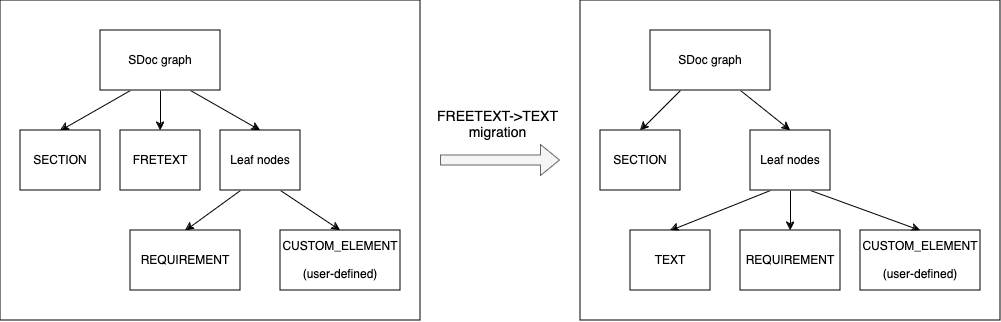

The diagram above was exported from draw.io. Its source (the exported page's mxGraphModel, read from the mxfile embedded in the PNG):
<mxGraphModel dx="1068" dy="673" grid="1" gridSize="10" guides="1" tooltips="1" connect="1" arrows="1" fold="1" page="1" pageScale="1" pageWidth="850" pageHeight="1100" math="0" shadow="0">
  <root>
    <mxCell id="0" />
    <mxCell id="1" parent="0" />
    <mxCell id="fgCGNwH3KyF7AB6Kls5L-43" value="" style="rounded=0;whiteSpace=wrap;html=1;" parent="1" vertex="1">
      <mxGeometry x="580" y="30" width="420" height="320" as="geometry" />
    </mxCell>
    <mxCell id="fgCGNwH3KyF7AB6Kls5L-42" value="" style="rounded=0;whiteSpace=wrap;html=1;" parent="1" vertex="1">
      <mxGeometry y="30" width="420" height="320" as="geometry" />
    </mxCell>
    <mxCell id="fgCGNwH3KyF7AB6Kls5L-10" style="edgeStyle=orthogonalEdgeStyle;rounded=0;orthogonalLoop=1;jettySize=auto;html=1;exitX=0.5;exitY=1;exitDx=0;exitDy=0;" parent="1" source="fgCGNwH3KyF7AB6Kls5L-1" target="fgCGNwH3KyF7AB6Kls5L-5" edge="1">
      <mxGeometry relative="1" as="geometry" />
    </mxCell>
    <mxCell id="fgCGNwH3KyF7AB6Kls5L-11" style="rounded=0;orthogonalLoop=1;jettySize=auto;html=1;exitX=0.25;exitY=1;exitDx=0;exitDy=0;entryX=0.5;entryY=0;entryDx=0;entryDy=0;" parent="1" source="fgCGNwH3KyF7AB6Kls5L-1" target="fgCGNwH3KyF7AB6Kls5L-6" edge="1">
      <mxGeometry relative="1" as="geometry" />
    </mxCell>
    <mxCell id="fgCGNwH3KyF7AB6Kls5L-12" style="rounded=0;orthogonalLoop=1;jettySize=auto;html=1;exitX=0.75;exitY=1;exitDx=0;exitDy=0;entryX=0.5;entryY=0;entryDx=0;entryDy=0;" parent="1" source="fgCGNwH3KyF7AB6Kls5L-1" target="fgCGNwH3KyF7AB6Kls5L-2" edge="1">
      <mxGeometry relative="1" as="geometry" />
    </mxCell>
    <mxCell id="fgCGNwH3KyF7AB6Kls5L-1" value="SDoc graph" style="rounded=0;whiteSpace=wrap;html=1;" parent="1" vertex="1">
      <mxGeometry x="100" y="60" width="120" height="60" as="geometry" />
    </mxCell>
    <mxCell id="fgCGNwH3KyF7AB6Kls5L-8" style="rounded=0;orthogonalLoop=1;jettySize=auto;html=1;exitX=0.25;exitY=1;exitDx=0;exitDy=0;entryX=0.5;entryY=0;entryDx=0;entryDy=0;" parent="1" source="fgCGNwH3KyF7AB6Kls5L-2" target="fgCGNwH3KyF7AB6Kls5L-3" edge="1">
      <mxGeometry relative="1" as="geometry" />
    </mxCell>
    <mxCell id="fgCGNwH3KyF7AB6Kls5L-9" style="rounded=0;orthogonalLoop=1;jettySize=auto;html=1;exitX=0.75;exitY=1;exitDx=0;exitDy=0;entryX=0.5;entryY=0;entryDx=0;entryDy=0;" parent="1" source="fgCGNwH3KyF7AB6Kls5L-2" target="fgCGNwH3KyF7AB6Kls5L-4" edge="1">
      <mxGeometry relative="1" as="geometry" />
    </mxCell>
    <mxCell id="fgCGNwH3KyF7AB6Kls5L-2" value="Leaf nodes" style="rounded=0;whiteSpace=wrap;html=1;" parent="1" vertex="1">
      <mxGeometry x="220" y="160" width="80" height="60" as="geometry" />
    </mxCell>
    <mxCell id="fgCGNwH3KyF7AB6Kls5L-3" value="REQUIREMENT" style="rounded=0;whiteSpace=wrap;html=1;" parent="1" vertex="1">
      <mxGeometry x="130" y="260" width="110" height="60" as="geometry" />
    </mxCell>
    <mxCell id="fgCGNwH3KyF7AB6Kls5L-4" value="&lt;div&gt;CUSTOM_ELEMENT&lt;/div&gt;&lt;div&gt;&lt;br&gt;&lt;/div&gt;&lt;div&gt;(user-defined)&lt;/div&gt;" style="rounded=0;whiteSpace=wrap;html=1;" parent="1" vertex="1">
      <mxGeometry x="280" y="260" width="120" height="60" as="geometry" />
    </mxCell>
    <mxCell id="fgCGNwH3KyF7AB6Kls5L-5" value="FRETEXT" style="rounded=0;whiteSpace=wrap;html=1;" parent="1" vertex="1">
      <mxGeometry x="120" y="160" width="80" height="60" as="geometry" />
    </mxCell>
    <mxCell id="fgCGNwH3KyF7AB6Kls5L-6" value="SECTION" style="rounded=0;whiteSpace=wrap;html=1;" parent="1" vertex="1">
      <mxGeometry x="20" y="160" width="80" height="60" as="geometry" />
    </mxCell>
    <mxCell id="fgCGNwH3KyF7AB6Kls5L-27" style="rounded=0;orthogonalLoop=1;jettySize=auto;html=1;exitX=0.25;exitY=1;exitDx=0;exitDy=0;entryX=0.5;entryY=0;entryDx=0;entryDy=0;" parent="1" source="fgCGNwH3KyF7AB6Kls5L-29" target="fgCGNwH3KyF7AB6Kls5L-36" edge="1">
      <mxGeometry relative="1" as="geometry" />
    </mxCell>
    <mxCell id="fgCGNwH3KyF7AB6Kls5L-28" style="rounded=0;orthogonalLoop=1;jettySize=auto;html=1;exitX=0.75;exitY=1;exitDx=0;exitDy=0;entryX=0.5;entryY=0;entryDx=0;entryDy=0;" parent="1" source="fgCGNwH3KyF7AB6Kls5L-29" target="fgCGNwH3KyF7AB6Kls5L-32" edge="1">
      <mxGeometry relative="1" as="geometry" />
    </mxCell>
    <mxCell id="fgCGNwH3KyF7AB6Kls5L-29" value="SDoc graph" style="rounded=0;whiteSpace=wrap;html=1;" parent="1" vertex="1">
      <mxGeometry x="650" y="60" width="120" height="60" as="geometry" />
    </mxCell>
    <mxCell id="fgCGNwH3KyF7AB6Kls5L-30" style="rounded=0;orthogonalLoop=1;jettySize=auto;html=1;exitX=0.5;exitY=1;exitDx=0;exitDy=0;entryX=0.5;entryY=0;entryDx=0;entryDy=0;" parent="1" source="fgCGNwH3KyF7AB6Kls5L-32" target="fgCGNwH3KyF7AB6Kls5L-33" edge="1">
      <mxGeometry relative="1" as="geometry" />
    </mxCell>
    <mxCell id="fgCGNwH3KyF7AB6Kls5L-31" style="rounded=0;orthogonalLoop=1;jettySize=auto;html=1;exitX=0.75;exitY=1;exitDx=0;exitDy=0;entryX=0.5;entryY=0;entryDx=0;entryDy=0;" parent="1" source="fgCGNwH3KyF7AB6Kls5L-32" target="fgCGNwH3KyF7AB6Kls5L-34" edge="1">
      <mxGeometry relative="1" as="geometry" />
    </mxCell>
    <mxCell id="fgCGNwH3KyF7AB6Kls5L-37" style="rounded=0;orthogonalLoop=1;jettySize=auto;html=1;exitX=0.25;exitY=1;exitDx=0;exitDy=0;entryX=0.5;entryY=0;entryDx=0;entryDy=0;" parent="1" source="fgCGNwH3KyF7AB6Kls5L-32" target="fgCGNwH3KyF7AB6Kls5L-35" edge="1">
      <mxGeometry relative="1" as="geometry" />
    </mxCell>
    <mxCell id="fgCGNwH3KyF7AB6Kls5L-32" value="Leaf nodes" style="rounded=0;whiteSpace=wrap;html=1;" parent="1" vertex="1">
      <mxGeometry x="750" y="160" width="80" height="60" as="geometry" />
    </mxCell>
    <mxCell id="fgCGNwH3KyF7AB6Kls5L-33" value="REQUIREMENT" style="rounded=0;whiteSpace=wrap;html=1;" parent="1" vertex="1">
      <mxGeometry x="740" y="260" width="100" height="60" as="geometry" />
    </mxCell>
    <mxCell id="fgCGNwH3KyF7AB6Kls5L-34" value="&lt;div&gt;CUSTOM_ELEMENT&lt;/div&gt;&lt;div&gt;&lt;br&gt;&lt;/div&gt;&lt;div&gt;(user-defined)&lt;/div&gt;" style="rounded=0;whiteSpace=wrap;html=1;" parent="1" vertex="1">
      <mxGeometry x="860" y="260" width="120" height="60" as="geometry" />
    </mxCell>
    <mxCell id="fgCGNwH3KyF7AB6Kls5L-35" value="TEXT" style="rounded=0;whiteSpace=wrap;html=1;" parent="1" vertex="1">
      <mxGeometry x="630" y="260" width="80" height="60" as="geometry" />
    </mxCell>
    <mxCell id="fgCGNwH3KyF7AB6Kls5L-36" value="SECTION" style="rounded=0;whiteSpace=wrap;html=1;" parent="1" vertex="1">
      <mxGeometry x="600" y="160" width="80" height="60" as="geometry" />
    </mxCell>
    <mxCell id="fgCGNwH3KyF7AB6Kls5L-40" value="" style="shape=flexArrow;endArrow=classic;html=1;rounded=0;fillColor=#f5f5f5;strokeColor=#666666;" parent="1" edge="1">
      <mxGeometry width="50" height="50" relative="1" as="geometry">
        <mxPoint x="440" y="190" as="sourcePoint" />
        <mxPoint x="560" y="190" as="targetPoint" />
      </mxGeometry>
    </mxCell>
    <mxCell id="fgCGNwH3KyF7AB6Kls5L-41" value="FREETEXT-&amp;gt;TEXT migration" style="text;html=1;align=center;verticalAlign=middle;whiteSpace=wrap;rounded=0;fontSize=14;" parent="1" vertex="1">
      <mxGeometry x="435" y="140" width="125" height="30" as="geometry" />
    </mxCell>
  </root>
</mxGraphModel>